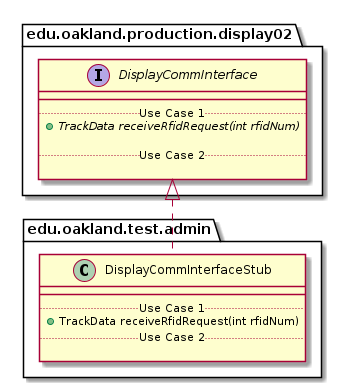

The diagram above was rendered by PlantUML. Its source (embedded in the PNG):
@startuml DisplayCommInterfaceStub_Closure


package edu.oakland.test.admin {
    class DisplayCommInterfaceStub {
        __
        .. Use Case 1 ..
        + TrackData receiveRfidRequest(int rfidNum)
        .. Use Case 2 ..

    }
}






package edu.oakland.production.display02 {
    interface DisplayCommInterface {
        __
        .. Use Case 1 ..
        {abstract} + TrackData receiveRfidRequest(int rfidNum)

        .. Use Case 2 ..

    }
}






DisplayCommInterfaceStub .up.|> DisplayCommInterface

@enduml